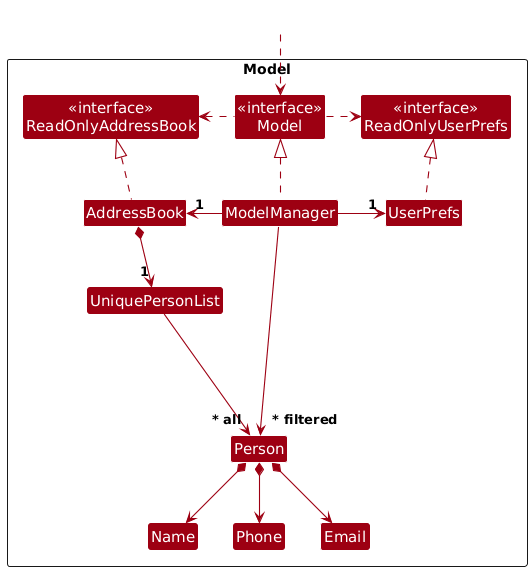

The diagram above was rendered by PlantUML. Its source (embedded in the PNG):
@startuml
!include style.puml
skinparam arrowThickness 1.1
skinparam arrowColor MODEL_COLOR
skinparam classBackgroundColor MODEL_COLOR

Package Model as ModelPackage <<Rectangle>>{
Class "<<interface>>\nReadOnlyAddressBook" as ReadOnlyAddressBook
Class "<<interface>>\nReadOnlyUserPrefs" as ReadOnlyUserPrefs
Class "<<interface>>\nModel" as Model
Class AddressBook
Class ModelManager
Class UserPrefs

Class UniquePersonList
Class Person
Class Email
Class Name
Class Phone

Class I #FFFFFF
}

Class HiddenOutside #FFFFFF
HiddenOutside ..> Model

AddressBook .up.|> ReadOnlyAddressBook

ModelManager .up.|> Model
Model .right.> ReadOnlyUserPrefs
Model .left.> ReadOnlyAddressBook
ModelManager -left-> "1" AddressBook
ModelManager -right-> "1" UserPrefs
UserPrefs .up.|> ReadOnlyUserPrefs

AddressBook *--> "1" UniquePersonList
UniquePersonList --> "~* all" Person
Person *--> Name
Person *--> Phone
Person *--> Email

Person -[hidden]up--> I
UniquePersonList -[hidden]right-> I

Name -[hidden]right-> Phone
Phone -[hidden]right-> Email

ModelManager --> "~* filtered" Person
@enduml